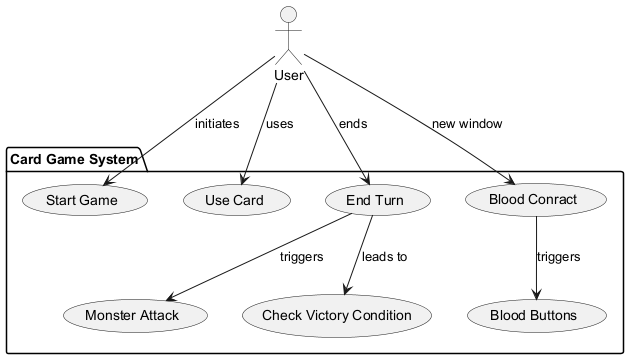

The diagram above was rendered by PlantUML. Its source (embedded in the PNG):
@startuml
 actor User

package "Card Game System" {
    usecase "Start Game" as UC1
    usecase "Blood Buttons" as UC61
    usecase "Use Card" as UC2
    usecase "End Turn" as UC3
    usecase "Monster Attack" as UC4
    usecase "Check Victory Condition" as UC5
    usecase "Blood Conract" as UC6
}

User --> UC1 : initiates
User --> UC6 : new window
User --> UC2 : uses
User --> UC3 : ends

UC6-->UC61 : triggers
UC3 --> UC4 : triggers
UC3 --> UC5 : leads to
@enduml